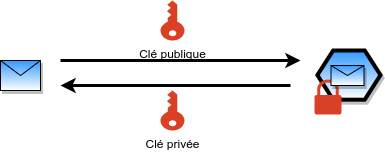

The diagram above was exported from draw.io. Its source (the exported page's mxGraphModel, read from the mxfile embedded in the PNG):
<mxGraphModel dx="1422" dy="825" grid="1" gridSize="10" guides="1" tooltips="1" connect="1" arrows="1" fold="1" page="1" pageScale="1" pageWidth="827" pageHeight="1169" math="0" shadow="0">
  <root>
    <mxCell id="0" />
    <mxCell id="1" parent="0" />
    <mxCell id="yR-D49XdiW2yaDpZOOTK-9" value="" style="group" vertex="1" connectable="0" parent="1">
      <mxGeometry x="100" y="90" width="380" height="64" as="geometry" />
    </mxCell>
    <mxCell id="yR-D49XdiW2yaDpZOOTK-1" value="" style="shape=message;html=1;whiteSpace=wrap;html=1;outlineConnect=0;shadow=1;fillColor=#3399FF;gradientColor=#ffffff;" vertex="1" parent="yR-D49XdiW2yaDpZOOTK-9">
      <mxGeometry y="10" width="40" height="30" as="geometry" />
    </mxCell>
    <mxCell id="yR-D49XdiW2yaDpZOOTK-4" value="" style="group" vertex="1" connectable="0" parent="yR-D49XdiW2yaDpZOOTK-9">
      <mxGeometry x="314" width="66" height="64" as="geometry" />
    </mxCell>
    <mxCell id="yR-D49XdiW2yaDpZOOTK-2" value="" style="shape=hexagon;html=1;whiteSpace=wrap;perimeter=hexagonPerimeter;strokeWidth=4;rounded=0;shadow=1;fillColor=#3399FF;gradientColor=#ffffff;" vertex="1" parent="yR-D49XdiW2yaDpZOOTK-4">
      <mxGeometry x="2.888888888888914" width="63.11111111111111" height="49.166666666666664" as="geometry" />
    </mxCell>
    <mxCell id="yR-D49XdiW2yaDpZOOTK-3" value="" style="pointerEvents=1;shadow=0;dashed=0;html=1;strokeColor=none;labelPosition=center;verticalLabelPosition=bottom;verticalAlign=top;outlineConnect=0;align=center;shape=mxgraph.office.security.lock_protected;fillColor=#DA4026;" vertex="1" parent="yR-D49XdiW2yaDpZOOTK-4">
      <mxGeometry y="29" width="27" height="35" as="geometry" />
    </mxCell>
    <mxCell id="yR-D49XdiW2yaDpZOOTK-5" value="" style="shape=message;html=1;whiteSpace=wrap;html=1;outlineConnect=0;shadow=1;fillColor=#3399FF;gradientColor=#ffffff;" vertex="1" parent="yR-D49XdiW2yaDpZOOTK-9">
      <mxGeometry x="330.5" y="15" width="33" height="20" as="geometry" />
    </mxCell>
    <mxCell id="yR-D49XdiW2yaDpZOOTK-6" value="" style="endArrow=classic;html=1;strokeWidth=3;" edge="1" parent="yR-D49XdiW2yaDpZOOTK-9">
      <mxGeometry width="50" height="50" relative="1" as="geometry">
        <mxPoint x="60" y="10" as="sourcePoint" />
        <mxPoint x="300" y="10" as="targetPoint" />
      </mxGeometry>
    </mxCell>
    <mxCell id="yR-D49XdiW2yaDpZOOTK-7" value="" style="endArrow=classic;html=1;strokeWidth=3;" edge="1" parent="yR-D49XdiW2yaDpZOOTK-9">
      <mxGeometry width="50" height="50" relative="1" as="geometry">
        <mxPoint x="290" y="35" as="sourcePoint" />
        <mxPoint x="60" y="35" as="targetPoint" />
      </mxGeometry>
    </mxCell>
    <mxCell id="yR-D49XdiW2yaDpZOOTK-8" value="Clé privée&lt;br&gt;" style="pointerEvents=1;shadow=0;dashed=0;html=1;strokeColor=none;labelPosition=center;verticalLabelPosition=bottom;verticalAlign=top;outlineConnect=0;align=center;shape=mxgraph.office.security.key_permissions;fillColor=#DA4026;direction=west;" vertex="1" parent="1">
      <mxGeometry x="260" y="130" width="24" height="40" as="geometry" />
    </mxCell>
    <mxCell id="yR-D49XdiW2yaDpZOOTK-10" value="Clé publique&lt;br&gt;" style="pointerEvents=1;shadow=0;dashed=0;html=1;strokeColor=none;labelPosition=center;verticalLabelPosition=bottom;verticalAlign=top;outlineConnect=0;align=center;shape=mxgraph.office.security.key_permissions;fillColor=#DA4026;direction=west;" vertex="1" parent="1">
      <mxGeometry x="260" y="40" width="24" height="40" as="geometry" />
    </mxCell>
  </root>
</mxGraphModel>